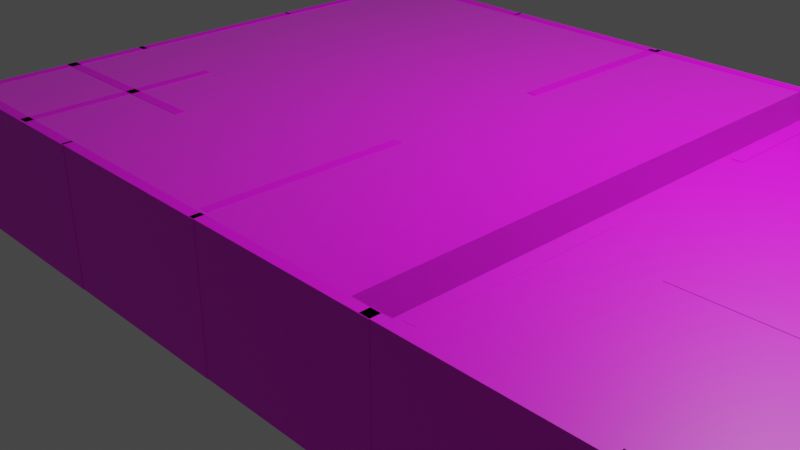 # Source: Room.blend  (saved by Blender 3.0.42; exported with 4.5.12 LTS)
import bpy
from mathutils import Matrix  # noqa: F401  (used for matrix-valued properties, if any)

bpy.ops.wm.read_factory_settings(use_empty=True)
scene = bpy.context.scene
scene.name = 'Scene'

# ---- collections
col_collection = bpy.data.collections.new('Collection'); scene.collection.children.link(col_collection)

# ---- images (referenced by path relative to the original .blend; pixels are not part of the script)
import os
ASSET_DIR = os.environ.get("B2B_ASSET_DIR", "")  # directory of the original .blend (textures are referenced by path, not embedded)
HERE = os.path.dirname(os.path.abspath(__file__))  # packed textures are extracted next to this script under _unpacked/

def load_image(name, relpath, width, height, colorspace="sRGB"):
    """Load a texture the original file referenced (path relative to the .blend, or extracted next to this script)."""
    p = next((c for c in (os.path.join(HERE, relpath), os.path.join(ASSET_DIR, relpath)) if relpath and os.path.exists(c)), "")
    if p:
        img = bpy.data.images.load(p, check_existing=True)
        img.name = name
    else:  # same state as the original file: an image datablock whose file is absent (Cycles renders it pink)
        img = bpy.data.images.new(name, width, height)
        img.source = "FILE"
        img.filepath = "//" + (relpath or name)
    img.colorspace_settings.name = colorspace
    return img
img_carpet_stain_brown_2_png = load_image('Carpet stain brown 2.png', 'Carpet stain brown 2.png', 1024, 1024, 'sRGB')
img_wallpaper_3_png = load_image('wallpaper 3.png', 'wallpaper 3.png', 1024, 1024, 'sRGB')
img_wallpaper_3_png_003 = load_image('wallpaper 3.png.003', 'wallpaper 3.png', 1024, 1024, 'sRGB')
img_wallpaper_3_png_006 = load_image('wallpaper 3.png.006', 'wallpaper 3.png', 1024, 1024, 'sRGB')
img_wallpaper_3_png_007 = load_image('wallpaper 3.png.007', 'wallpaper 3.png', 1024, 1024, 'sRGB')
img_wallpaper_3_png_009 = load_image('wallpaper 3.png.009', 'wallpaper 3.png', 1024, 1024, 'sRGB')
img_wallpaper_3_png_010 = load_image('wallpaper 3.png.010', 'wallpaper 3.png', 1024, 1024, 'sRGB')
img_wallpaper_3_png_008 = load_image('wallpaper 3.png.008', 'wallpaper 3.png', 1024, 1024, 'sRGB')
img_wallpaper_3_png_015 = load_image('wallpaper 3.png.015', 'wallpaper 3.png', 1024, 1024, 'sRGB')
img_wallpaper_3_png_016 = load_image('wallpaper 3.png.016', 'wallpaper 3.png', 1024, 1024, 'sRGB')
img_wallpaper_3_png_014 = load_image('wallpaper 3.png.014', 'wallpaper 3.png', 1024, 1024, 'sRGB')
img_wallpaper_3_png_017 = load_image('wallpaper 3.png.017', 'wallpaper 3.png', 1024, 1024, 'sRGB')
img_wallpaper_3_png_018 = load_image('wallpaper 3.png.018', 'wallpaper 3.png', 1024, 1024, 'sRGB')
img_wallpaper_3_png_019 = load_image('wallpaper 3.png.019', 'wallpaper 3.png', 1024, 1024, 'sRGB')
img_carpet_stain_brown_2_png_002 = load_image('Carpet stain brown 2.png.002', 'Carpet stain brown 2.png', 1024, 1024, 'sRGB')
img_wallpaper_3_png_022 = load_image('wallpaper 3.png.022', 'wallpaper 3.png', 1024, 1024, 'sRGB')
img_wallpaper_3_png_021 = load_image('wallpaper 3.png.021', 'wallpaper 3.png', 1024, 1024, 'sRGB')
img_wallpaper_3_png_024 = load_image('wallpaper 3.png.024', 'wallpaper 3.png', 1024, 1024, 'sRGB')
img_wallpaper_3_png_023 = load_image('wallpaper 3.png.023', 'wallpaper 3.png', 1024, 1024, 'sRGB')
img_wallpaper_3_png_027 = load_image('wallpaper 3.png.027', 'wallpaper 3.png', 1024, 1024, 'sRGB')
img_wallpaper_3_png_026 = load_image('wallpaper 3.png.026', 'wallpaper 3.png', 1024, 1024, 'sRGB')
img_wallpaper_3_png_029 = load_image('wallpaper 3.png.029', 'wallpaper 3.png', 1024, 1024, 'sRGB')
img_wallpaper_3_png_028 = load_image('wallpaper 3.png.028', 'wallpaper 3.png', 1024, 1024, 'sRGB')
img_wallpaper_3_png_030 = load_image('wallpaper 3.png.030', 'wallpaper 3.png', 1024, 1024, 'sRGB')
img_wallpaper_3_png_031 = load_image('wallpaper 3.png.031', 'wallpaper 3.png', 1024, 1024, 'sRGB')
img_ceiling_tiles_2_png = load_image('ceiling tiles 2.png', 'ceiling tiles 2.png', 1024, 1024, 'sRGB')
img_ceiling_tiles_2_png_001 = load_image('ceiling tiles 2.png.001', 'ceiling tiles 2.png', 1024, 1024, 'sRGB')

# ---- materials (node trees are filled in below, after node groups)
mat_material_003 = bpy.data.materials.new('Material.003')
mat_material_003.use_transparent_shadow = False
mat_material_004 = bpy.data.materials.new('Material.004')
mat_material_004.use_transparent_shadow = False
mat_material_008 = bpy.data.materials.new('Material.008')
mat_material_008.use_transparent_shadow = False
mat_material_011 = bpy.data.materials.new('Material.011')
mat_material_011.use_transparent_shadow = False
mat_material_012 = bpy.data.materials.new('Material.012')
mat_material_012.use_transparent_shadow = False
mat_material_014 = bpy.data.materials.new('Material.014')
mat_material_014.use_transparent_shadow = False
mat_material_015 = bpy.data.materials.new('Material.015')
mat_material_015.use_transparent_shadow = False
mat_material_013 = bpy.data.materials.new('Material.013')
mat_material_013.use_transparent_shadow = False
mat_material_020 = bpy.data.materials.new('Material.020')
mat_material_020.use_transparent_shadow = False
mat_material_021 = bpy.data.materials.new('Material.021')
mat_material_021.use_transparent_shadow = False
mat_material_019 = bpy.data.materials.new('Material.019')
mat_material_019.use_transparent_shadow = False
mat_material_022 = bpy.data.materials.new('Material.022')
mat_material_022.use_transparent_shadow = False
mat_material_023 = bpy.data.materials.new('Material.023')
mat_material_023.use_transparent_shadow = False
mat_material_024 = bpy.data.materials.new('Material.024')
mat_material_024.use_transparent_shadow = False
mat_material_025 = bpy.data.materials.new('Material.025')
mat_material_025.use_transparent_shadow = False
mat_material_028 = bpy.data.materials.new('Material.028')
mat_material_028.use_transparent_shadow = False
mat_material_027 = bpy.data.materials.new('Material.027')
mat_material_027.use_transparent_shadow = False
mat_material_030 = bpy.data.materials.new('Material.030')
mat_material_030.use_transparent_shadow = False
mat_material_029 = bpy.data.materials.new('Material.029')
mat_material_029.use_transparent_shadow = False
mat_material_033 = bpy.data.materials.new('Material.033')
mat_material_033.use_transparent_shadow = False
mat_material_032 = bpy.data.materials.new('Material.032')
mat_material_032.use_transparent_shadow = False
mat_material_035 = bpy.data.materials.new('Material.035')
mat_material_035.use_transparent_shadow = False
mat_material_034 = bpy.data.materials.new('Material.034')
mat_material_034.use_transparent_shadow = False
mat_material_036 = bpy.data.materials.new('Material.036')
mat_material_036.use_transparent_shadow = False
mat_material_037 = bpy.data.materials.new('Material.037')
mat_material_037.use_transparent_shadow = False
mat_material_041 = bpy.data.materials.new('Material.041')
mat_material_041.use_transparent_shadow = False
mat_material_042 = bpy.data.materials.new('Material.042')
mat_material_042.use_transparent_shadow = False
mat_material_042.diffuse_color = (0.6024, 0.8, 0.03576, 1.0)
mat_material_042.roughness = 0.6397
mat_material_042.metallic = 0.2472

# ---- material node trees
mat_material_003.use_nodes = True; mat_material_003.node_tree.nodes.clear()
_N = mat_material_003.node_tree.nodes; _L = mat_material_003.node_tree.links
n0 = _N.new('ShaderNodeBsdfPrincipled'); n0.name = 'Principled BSDF'; n0.location = (10, 300)
n0.distribution = 'GGX'
n0.subsurface_method = 'RANDOM_WALK_SKIN'
n0.inputs[2].default_value = 0.6938
n0.inputs[3].default_value = 1.45
n0.inputs[11].default_value = 1.01
n0.inputs[13].default_value = 0.0
n0.inputs[27].default_value = (0.0, 0.0, 0.0, 1.0)
n0.inputs[28].default_value = 1.0
n1 = _N.new('ShaderNodeOutputMaterial'); n1.name = 'Material Output'; n1.location = (300, 300)
n2 = _N.new('ShaderNodeTexImage'); n2.name = 'Image Texture'; n2.location = (-280, 260)
n2.image = img_carpet_stain_brown_2_png
_L.new(n0.outputs[0], n1.inputs[0])
_L.new(n2.outputs[0], n0.inputs[0])
n1.is_active_output = True
mat_material_004.use_nodes = True; mat_material_004.node_tree.nodes.clear()
_N = mat_material_004.node_tree.nodes; _L = mat_material_004.node_tree.links
n0 = _N.new('ShaderNodeBsdfPrincipled'); n0.name = 'Principled BSDF'; n0.location = (10, 300)
n0.distribution = 'GGX'
n0.subsurface_method = 'RANDOM_WALK_SKIN'
n0.inputs[3].default_value = 1.45
n0.inputs[27].default_value = (0.0, 0.0, 0.0, 1.0)
n0.inputs[28].default_value = 1.0
n1 = _N.new('ShaderNodeOutputMaterial'); n1.name = 'Material Output'; n1.location = (300, 300)
n2 = _N.new('ShaderNodeTexImage'); n2.name = 'Image Texture'; n2.location = (-280, 260)
n2.image = img_wallpaper_3_png
_L.new(n0.outputs[0], n1.inputs[0])
_L.new(n2.outputs[0], n0.inputs[0])
n1.is_active_output = True
mat_material_008.use_nodes = True; mat_material_008.node_tree.nodes.clear()
_N = mat_material_008.node_tree.nodes; _L = mat_material_008.node_tree.links
n0 = _N.new('ShaderNodeBsdfPrincipled'); n0.name = 'Principled BSDF'; n0.location = (10, 300)
n0.distribution = 'GGX'
n0.subsurface_method = 'RANDOM_WALK_SKIN'
n0.inputs[3].default_value = 1.45
n0.inputs[27].default_value = (0.0, 0.0, 0.0, 1.0)
n0.inputs[28].default_value = 1.0
n1 = _N.new('ShaderNodeOutputMaterial'); n1.name = 'Material Output'; n1.location = (300, 300)
n2 = _N.new('ShaderNodeTexImage'); n2.name = 'Image Texture'; n2.location = (-280, 260)
n2.image = img_wallpaper_3_png_003
_L.new(n0.outputs[0], n1.inputs[0])
_L.new(n2.outputs[0], n0.inputs[0])
n1.is_active_output = True
mat_material_011.use_nodes = True; mat_material_011.node_tree.nodes.clear()
_N = mat_material_011.node_tree.nodes; _L = mat_material_011.node_tree.links
n0 = _N.new('ShaderNodeBsdfPrincipled'); n0.name = 'Principled BSDF'; n0.location = (10, 300)
n0.distribution = 'GGX'
n0.subsurface_method = 'RANDOM_WALK_SKIN'
n0.inputs[3].default_value = 1.45
n0.inputs[27].default_value = (0.0, 0.0, 0.0, 1.0)
n0.inputs[28].default_value = 1.0
n1 = _N.new('ShaderNodeOutputMaterial'); n1.name = 'Material Output'; n1.location = (300, 300)
n2 = _N.new('ShaderNodeTexImage'); n2.name = 'Image Texture'; n2.location = (-280, 260)
n2.image = img_wallpaper_3_png_006
_L.new(n0.outputs[0], n1.inputs[0])
_L.new(n2.outputs[0], n0.inputs[0])
n1.is_active_output = True
mat_material_012.use_nodes = True; mat_material_012.node_tree.nodes.clear()
_N = mat_material_012.node_tree.nodes; _L = mat_material_012.node_tree.links
n0 = _N.new('ShaderNodeBsdfPrincipled'); n0.name = 'Principled BSDF'; n0.location = (10, 300)
n0.distribution = 'GGX'
n0.subsurface_method = 'RANDOM_WALK_SKIN'
n0.inputs[3].default_value = 1.45
n0.inputs[27].default_value = (0.0, 0.0, 0.0, 1.0)
n0.inputs[28].default_value = 1.0
n1 = _N.new('ShaderNodeOutputMaterial'); n1.name = 'Material Output'; n1.location = (300, 300)
n2 = _N.new('ShaderNodeTexImage'); n2.name = 'Image Texture'; n2.location = (-280, 260)
n2.image = img_wallpaper_3_png_007
_L.new(n0.outputs[0], n1.inputs[0])
_L.new(n2.outputs[0], n0.inputs[0])
n1.is_active_output = True
mat_material_014.use_nodes = True; mat_material_014.node_tree.nodes.clear()
_N = mat_material_014.node_tree.nodes; _L = mat_material_014.node_tree.links
n0 = _N.new('ShaderNodeBsdfPrincipled'); n0.name = 'Principled BSDF'; n0.location = (10, 300)
n0.distribution = 'GGX'
n0.subsurface_method = 'RANDOM_WALK_SKIN'
n0.inputs[3].default_value = 1.45
n0.inputs[27].default_value = (0.0, 0.0, 0.0, 1.0)
n0.inputs[28].default_value = 1.0
n1 = _N.new('ShaderNodeOutputMaterial'); n1.name = 'Material Output'; n1.location = (300, 300)
n2 = _N.new('ShaderNodeTexImage'); n2.name = 'Image Texture'; n2.location = (-280, 260)
n2.image = img_wallpaper_3_png_009
_L.new(n0.outputs[0], n1.inputs[0])
_L.new(n2.outputs[0], n0.inputs[0])
n1.is_active_output = True
mat_material_015.use_nodes = True; mat_material_015.node_tree.nodes.clear()
_N = mat_material_015.node_tree.nodes; _L = mat_material_015.node_tree.links
n0 = _N.new('ShaderNodeBsdfPrincipled'); n0.name = 'Principled BSDF'; n0.location = (10, 300)
n0.distribution = 'GGX'
n0.subsurface_method = 'RANDOM_WALK_SKIN'
n0.inputs[3].default_value = 1.45
n0.inputs[27].default_value = (0.0, 0.0, 0.0, 1.0)
n0.inputs[28].default_value = 1.0
n1 = _N.new('ShaderNodeOutputMaterial'); n1.name = 'Material Output'; n1.location = (300, 300)
n2 = _N.new('ShaderNodeTexImage'); n2.name = 'Image Texture'; n2.location = (-280, 260)
n2.image = img_wallpaper_3_png_010
_L.new(n0.outputs[0], n1.inputs[0])
_L.new(n2.outputs[0], n0.inputs[0])
n1.is_active_output = True
mat_material_013.use_nodes = True; mat_material_013.node_tree.nodes.clear()
_N = mat_material_013.node_tree.nodes; _L = mat_material_013.node_tree.links
n0 = _N.new('ShaderNodeBsdfPrincipled'); n0.name = 'Principled BSDF'; n0.location = (10, 300)
n0.distribution = 'GGX'
n0.subsurface_method = 'RANDOM_WALK_SKIN'
n0.inputs[3].default_value = 1.45
n0.inputs[27].default_value = (0.0, 0.0, 0.0, 1.0)
n0.inputs[28].default_value = 1.0
n1 = _N.new('ShaderNodeOutputMaterial'); n1.name = 'Material Output'; n1.location = (300, 300)
n2 = _N.new('ShaderNodeTexImage'); n2.name = 'Image Texture'; n2.location = (-280, 260)
n2.image = img_wallpaper_3_png_008
_L.new(n0.outputs[0], n1.inputs[0])
_L.new(n2.outputs[0], n0.inputs[0])
n1.is_active_output = True
mat_material_020.use_nodes = True; mat_material_020.node_tree.nodes.clear()
_N = mat_material_020.node_tree.nodes; _L = mat_material_020.node_tree.links
n0 = _N.new('ShaderNodeBsdfPrincipled'); n0.name = 'Principled BSDF'; n0.location = (10, 300)
n0.distribution = 'GGX'
n0.subsurface_method = 'RANDOM_WALK_SKIN'
n0.inputs[3].default_value = 1.45
n0.inputs[27].default_value = (0.0, 0.0, 0.0, 1.0)
n0.inputs[28].default_value = 1.0
n1 = _N.new('ShaderNodeOutputMaterial'); n1.name = 'Material Output'; n1.location = (300, 300)
n2 = _N.new('ShaderNodeTexImage'); n2.name = 'Image Texture'; n2.location = (-280, 260)
n2.image = img_wallpaper_3_png_015
_L.new(n0.outputs[0], n1.inputs[0])
_L.new(n2.outputs[0], n0.inputs[0])
n1.is_active_output = True
mat_material_021.use_nodes = True; mat_material_021.node_tree.nodes.clear()
_N = mat_material_021.node_tree.nodes; _L = mat_material_021.node_tree.links
n0 = _N.new('ShaderNodeBsdfPrincipled'); n0.name = 'Principled BSDF'; n0.location = (10, 300)
n0.distribution = 'GGX'
n0.subsurface_method = 'RANDOM_WALK_SKIN'
n0.inputs[3].default_value = 1.45
n0.inputs[27].default_value = (0.0, 0.0, 0.0, 1.0)
n0.inputs[28].default_value = 1.0
n1 = _N.new('ShaderNodeOutputMaterial'); n1.name = 'Material Output'; n1.location = (300, 300)
n2 = _N.new('ShaderNodeTexImage'); n2.name = 'Image Texture'; n2.location = (-280, 260)
n2.image = img_wallpaper_3_png_016
_L.new(n0.outputs[0], n1.inputs[0])
_L.new(n2.outputs[0], n0.inputs[0])
n1.is_active_output = True
mat_material_019.use_nodes = True; mat_material_019.node_tree.nodes.clear()
_N = mat_material_019.node_tree.nodes; _L = mat_material_019.node_tree.links
n0 = _N.new('ShaderNodeBsdfPrincipled'); n0.name = 'Principled BSDF'; n0.location = (10, 300)
n0.distribution = 'GGX'
n0.subsurface_method = 'RANDOM_WALK_SKIN'
n0.inputs[3].default_value = 1.45
n0.inputs[27].default_value = (0.0, 0.0, 0.0, 1.0)
n0.inputs[28].default_value = 1.0
n1 = _N.new('ShaderNodeOutputMaterial'); n1.name = 'Material Output'; n1.location = (300, 300)
n2 = _N.new('ShaderNodeTexImage'); n2.name = 'Image Texture'; n2.location = (-280, 260)
n2.image = img_wallpaper_3_png_014
_L.new(n0.outputs[0], n1.inputs[0])
_L.new(n2.outputs[0], n0.inputs[0])
n1.is_active_output = True
mat_material_022.use_nodes = True; mat_material_022.node_tree.nodes.clear()
_N = mat_material_022.node_tree.nodes; _L = mat_material_022.node_tree.links
n0 = _N.new('ShaderNodeBsdfPrincipled'); n0.name = 'Principled BSDF'; n0.location = (10, 300)
n0.distribution = 'GGX'
n0.subsurface_method = 'RANDOM_WALK_SKIN'
n0.inputs[3].default_value = 1.45
n0.inputs[27].default_value = (0.0, 0.0, 0.0, 1.0)
n0.inputs[28].default_value = 1.0
n1 = _N.new('ShaderNodeOutputMaterial'); n1.name = 'Material Output'; n1.location = (300, 300)
n2 = _N.new('ShaderNodeTexImage'); n2.name = 'Image Texture'; n2.location = (-280, 260)
n2.image = img_wallpaper_3_png_017
_L.new(n0.outputs[0], n1.inputs[0])
_L.new(n2.outputs[0], n0.inputs[0])
n1.is_active_output = True
mat_material_023.use_nodes = True; mat_material_023.node_tree.nodes.clear()
_N = mat_material_023.node_tree.nodes; _L = mat_material_023.node_tree.links
n0 = _N.new('ShaderNodeBsdfPrincipled'); n0.name = 'Principled BSDF'; n0.location = (10, 300)
n0.distribution = 'GGX'
n0.subsurface_method = 'RANDOM_WALK_SKIN'
n0.inputs[3].default_value = 1.45
n0.inputs[27].default_value = (0.0, 0.0, 0.0, 1.0)
n0.inputs[28].default_value = 1.0
n1 = _N.new('ShaderNodeOutputMaterial'); n1.name = 'Material Output'; n1.location = (300, 300)
n2 = _N.new('ShaderNodeTexImage'); n2.name = 'Image Texture'; n2.location = (-280, 260)
n2.image = img_wallpaper_3_png_018
_L.new(n0.outputs[0], n1.inputs[0])
_L.new(n2.outputs[0], n0.inputs[0])
n1.is_active_output = True
mat_material_024.use_nodes = True; mat_material_024.node_tree.nodes.clear()
_N = mat_material_024.node_tree.nodes; _L = mat_material_024.node_tree.links
n0 = _N.new('ShaderNodeBsdfPrincipled'); n0.name = 'Principled BSDF'; n0.location = (10, 300)
n0.distribution = 'GGX'
n0.subsurface_method = 'RANDOM_WALK_SKIN'
n0.inputs[3].default_value = 1.45
n0.inputs[27].default_value = (0.0, 0.0, 0.0, 1.0)
n0.inputs[28].default_value = 1.0
n1 = _N.new('ShaderNodeOutputMaterial'); n1.name = 'Material Output'; n1.location = (300, 300)
n2 = _N.new('ShaderNodeTexImage'); n2.name = 'Image Texture'; n2.location = (-280, 260)
n2.image = img_wallpaper_3_png_019
_L.new(n0.outputs[0], n1.inputs[0])
_L.new(n2.outputs[0], n0.inputs[0])
n1.is_active_output = True
mat_material_025.use_nodes = True; mat_material_025.node_tree.nodes.clear()
_N = mat_material_025.node_tree.nodes; _L = mat_material_025.node_tree.links
n0 = _N.new('ShaderNodeBsdfPrincipled'); n0.name = 'Principled BSDF'; n0.location = (10, 300)
n0.distribution = 'GGX'
n0.subsurface_method = 'RANDOM_WALK_SKIN'
n0.inputs[3].default_value = 1.45
n0.inputs[11].default_value = 1.01
n0.inputs[13].default_value = 0.0
n0.inputs[27].default_value = (0.0, 0.0, 0.0, 1.0)
n0.inputs[28].default_value = 1.0
n1 = _N.new('ShaderNodeOutputMaterial'); n1.name = 'Material Output'; n1.location = (300, 300)
n2 = _N.new('ShaderNodeTexImage'); n2.name = 'Image Texture'; n2.location = (-280, 260)
n2.image = img_carpet_stain_brown_2_png_002
_L.new(n0.outputs[0], n1.inputs[0])
_L.new(n2.outputs[0], n0.inputs[0])
n1.is_active_output = True
mat_material_028.use_nodes = True; mat_material_028.node_tree.nodes.clear()
_N = mat_material_028.node_tree.nodes; _L = mat_material_028.node_tree.links
n0 = _N.new('ShaderNodeBsdfPrincipled'); n0.name = 'Principled BSDF'; n0.location = (10, 300)
n0.distribution = 'GGX'
n0.subsurface_method = 'RANDOM_WALK_SKIN'
n0.inputs[3].default_value = 1.45
n0.inputs[27].default_value = (0.0, 0.0, 0.0, 1.0)
n0.inputs[28].default_value = 1.0
n1 = _N.new('ShaderNodeOutputMaterial'); n1.name = 'Material Output'; n1.location = (300, 300)
n2 = _N.new('ShaderNodeTexImage'); n2.name = 'Image Texture'; n2.location = (-280, 260)
n2.image = img_wallpaper_3_png_022
_L.new(n0.outputs[0], n1.inputs[0])
_L.new(n2.outputs[0], n0.inputs[0])
n1.is_active_output = True
mat_material_027.use_nodes = True; mat_material_027.node_tree.nodes.clear()
_N = mat_material_027.node_tree.nodes; _L = mat_material_027.node_tree.links
n0 = _N.new('ShaderNodeBsdfPrincipled'); n0.name = 'Principled BSDF'; n0.location = (10, 300)
n0.distribution = 'GGX'
n0.subsurface_method = 'RANDOM_WALK_SKIN'
n0.inputs[3].default_value = 1.45
n0.inputs[27].default_value = (0.0, 0.0, 0.0, 1.0)
n0.inputs[28].default_value = 1.0
n1 = _N.new('ShaderNodeOutputMaterial'); n1.name = 'Material Output'; n1.location = (300, 300)
n2 = _N.new('ShaderNodeTexImage'); n2.name = 'Image Texture'; n2.location = (-280, 260)
n2.image = img_wallpaper_3_png_021
_L.new(n0.outputs[0], n1.inputs[0])
_L.new(n2.outputs[0], n0.inputs[0])
n1.is_active_output = True
mat_material_030.use_nodes = True; mat_material_030.node_tree.nodes.clear()
_N = mat_material_030.node_tree.nodes; _L = mat_material_030.node_tree.links
n0 = _N.new('ShaderNodeBsdfPrincipled'); n0.name = 'Principled BSDF'; n0.location = (10, 300)
n0.distribution = 'GGX'
n0.subsurface_method = 'RANDOM_WALK_SKIN'
n0.inputs[3].default_value = 1.45
n0.inputs[27].default_value = (0.0, 0.0, 0.0, 1.0)
n0.inputs[28].default_value = 1.0
n1 = _N.new('ShaderNodeOutputMaterial'); n1.name = 'Material Output'; n1.location = (300, 300)
n2 = _N.new('ShaderNodeTexImage'); n2.name = 'Image Texture'; n2.location = (-280, 260)
n2.image = img_wallpaper_3_png_024
_L.new(n0.outputs[0], n1.inputs[0])
_L.new(n2.outputs[0], n0.inputs[0])
n1.is_active_output = True
mat_material_029.use_nodes = True; mat_material_029.node_tree.nodes.clear()
_N = mat_material_029.node_tree.nodes; _L = mat_material_029.node_tree.links
n0 = _N.new('ShaderNodeBsdfPrincipled'); n0.name = 'Principled BSDF'; n0.location = (10, 300)
n0.distribution = 'GGX'
n0.subsurface_method = 'RANDOM_WALK_SKIN'
n0.inputs[3].default_value = 1.45
n0.inputs[27].default_value = (0.0, 0.0, 0.0, 1.0)
n0.inputs[28].default_value = 1.0
n1 = _N.new('ShaderNodeOutputMaterial'); n1.name = 'Material Output'; n1.location = (300, 300)
n2 = _N.new('ShaderNodeTexImage'); n2.name = 'Image Texture'; n2.location = (-280, 260)
n2.image = img_wallpaper_3_png_023
_L.new(n0.outputs[0], n1.inputs[0])
_L.new(n2.outputs[0], n0.inputs[0])
n1.is_active_output = True
mat_material_033.use_nodes = True; mat_material_033.node_tree.nodes.clear()
_N = mat_material_033.node_tree.nodes; _L = mat_material_033.node_tree.links
n0 = _N.new('ShaderNodeBsdfPrincipled'); n0.name = 'Principled BSDF'; n0.location = (10, 300)
n0.distribution = 'GGX'
n0.subsurface_method = 'RANDOM_WALK_SKIN'
n0.inputs[3].default_value = 1.45
n0.inputs[27].default_value = (0.0, 0.0, 0.0, 1.0)
n0.inputs[28].default_value = 1.0
n1 = _N.new('ShaderNodeOutputMaterial'); n1.name = 'Material Output'; n1.location = (300, 300)
n2 = _N.new('ShaderNodeTexImage'); n2.name = 'Image Texture'; n2.location = (-280, 260)
n2.image = img_wallpaper_3_png_027
_L.new(n0.outputs[0], n1.inputs[0])
_L.new(n2.outputs[0], n0.inputs[0])
n1.is_active_output = True
mat_material_032.use_nodes = True; mat_material_032.node_tree.nodes.clear()
_N = mat_material_032.node_tree.nodes; _L = mat_material_032.node_tree.links
n0 = _N.new('ShaderNodeBsdfPrincipled'); n0.name = 'Principled BSDF'; n0.location = (10, 300)
n0.distribution = 'GGX'
n0.subsurface_method = 'RANDOM_WALK_SKIN'
n0.inputs[3].default_value = 1.45
n0.inputs[27].default_value = (0.0, 0.0, 0.0, 1.0)
n0.inputs[28].default_value = 1.0
n1 = _N.new('ShaderNodeOutputMaterial'); n1.name = 'Material Output'; n1.location = (300, 300)
n2 = _N.new('ShaderNodeTexImage'); n2.name = 'Image Texture'; n2.location = (-280, 260)
n2.image = img_wallpaper_3_png_026
_L.new(n0.outputs[0], n1.inputs[0])
_L.new(n2.outputs[0], n0.inputs[0])
n1.is_active_output = True
mat_material_035.use_nodes = True; mat_material_035.node_tree.nodes.clear()
_N = mat_material_035.node_tree.nodes; _L = mat_material_035.node_tree.links
n0 = _N.new('ShaderNodeBsdfPrincipled'); n0.name = 'Principled BSDF'; n0.location = (10, 300)
n0.distribution = 'GGX'
n0.subsurface_method = 'RANDOM_WALK_SKIN'
n0.inputs[3].default_value = 1.45
n0.inputs[27].default_value = (0.0, 0.0, 0.0, 1.0)
n0.inputs[28].default_value = 1.0
n1 = _N.new('ShaderNodeOutputMaterial'); n1.name = 'Material Output'; n1.location = (300, 300)
n2 = _N.new('ShaderNodeTexImage'); n2.name = 'Image Texture'; n2.location = (-280, 260)
n2.image = img_wallpaper_3_png_029
_L.new(n0.outputs[0], n1.inputs[0])
_L.new(n2.outputs[0], n0.inputs[0])
n1.is_active_output = True
mat_material_034.use_nodes = True; mat_material_034.node_tree.nodes.clear()
_N = mat_material_034.node_tree.nodes; _L = mat_material_034.node_tree.links
n0 = _N.new('ShaderNodeBsdfPrincipled'); n0.name = 'Principled BSDF'; n0.location = (10, 300)
n0.distribution = 'GGX'
n0.subsurface_method = 'RANDOM_WALK_SKIN'
n0.inputs[3].default_value = 1.45
n0.inputs[27].default_value = (0.0, 0.0, 0.0, 1.0)
n0.inputs[28].default_value = 1.0
n1 = _N.new('ShaderNodeOutputMaterial'); n1.name = 'Material Output'; n1.location = (300, 300)
n2 = _N.new('ShaderNodeTexImage'); n2.name = 'Image Texture'; n2.location = (-280, 260)
n2.image = img_wallpaper_3_png_028
_L.new(n0.outputs[0], n1.inputs[0])
_L.new(n2.outputs[0], n0.inputs[0])
n1.is_active_output = True
mat_material_036.use_nodes = True; mat_material_036.node_tree.nodes.clear()
_N = mat_material_036.node_tree.nodes; _L = mat_material_036.node_tree.links
n0 = _N.new('ShaderNodeBsdfPrincipled'); n0.name = 'Principled BSDF'; n0.location = (10, 300)
n0.distribution = 'GGX'
n0.subsurface_method = 'RANDOM_WALK_SKIN'
n0.inputs[3].default_value = 1.45
n0.inputs[11].default_value = 1.01
n0.inputs[13].default_value = 0.06828
n0.inputs[27].default_value = (0.0, 0.0, 0.0, 1.0)
n0.inputs[28].default_value = 1.0
n1 = _N.new('ShaderNodeOutputMaterial'); n1.name = 'Material Output'; n1.location = (300, 300)
n2 = _N.new('ShaderNodeTexImage'); n2.name = 'Image Texture'; n2.location = (-280, 260)
n2.image = img_wallpaper_3_png_030
_L.new(n0.outputs[0], n1.inputs[0])
_L.new(n2.outputs[0], n0.inputs[0])
n1.is_active_output = True
mat_material_037.use_nodes = True; mat_material_037.node_tree.nodes.clear()
_N = mat_material_037.node_tree.nodes; _L = mat_material_037.node_tree.links
n0 = _N.new('ShaderNodeBsdfPrincipled'); n0.name = 'Principled BSDF'; n0.location = (10, 300)
n0.distribution = 'GGX'
n0.subsurface_method = 'RANDOM_WALK_SKIN'
n0.inputs[3].default_value = 1.45
n0.inputs[27].default_value = (0.0, 0.0, 0.0, 1.0)
n0.inputs[28].default_value = 1.0
n1 = _N.new('ShaderNodeOutputMaterial'); n1.name = 'Material Output'; n1.location = (300, 300)
n2 = _N.new('ShaderNodeTexImage'); n2.name = 'Image Texture'; n2.location = (-280, 260)
n2.image = img_wallpaper_3_png_031
_L.new(n0.outputs[0], n1.inputs[0])
_L.new(n2.outputs[0], n0.inputs[0])
n1.is_active_output = True
mat_material_041.use_nodes = True; mat_material_041.node_tree.nodes.clear()
_N = mat_material_041.node_tree.nodes; _L = mat_material_041.node_tree.links
n0 = _N.new('ShaderNodeBsdfPrincipled'); n0.name = 'Principled BSDF'; n0.location = (10, 300)
n0.distribution = 'GGX'
n0.subsurface_method = 'RANDOM_WALK_SKIN'
n0.inputs[3].default_value = 1.45
n0.inputs[27].default_value = (0.0, 0.0, 0.0, 1.0)
n0.inputs[28].default_value = 1.0
n1 = _N.new('ShaderNodeOutputMaterial'); n1.name = 'Material Output'; n1.location = (300, 300)
n2 = _N.new('ShaderNodeTexImage'); n2.name = 'Image Texture'; n2.location = (-280, 260)
n2.image = img_ceiling_tiles_2_png
_L.new(n0.outputs[0], n1.inputs[0])
_L.new(n2.outputs[0], n0.inputs[0])
n1.is_active_output = True
mat_material_042.use_nodes = True; mat_material_042.node_tree.nodes.clear()
_N = mat_material_042.node_tree.nodes; _L = mat_material_042.node_tree.links
n0 = _N.new('ShaderNodeBsdfPrincipled'); n0.name = 'Principled BSDF'; n0.location = (10, 300)
n0.distribution = 'GGX'
n0.subsurface_method = 'RANDOM_WALK_SKIN'
n0.inputs[2].default_value = 0.1652
n0.inputs[3].default_value = 1.45
n0.inputs[9].default_value = (1.0, 0.0, 0.1)
n0.inputs[11].default_value = 1.793
n0.inputs[13].default_value = 0.4736
n0.inputs[24].default_value = 0.1128
n0.inputs[27].default_value = (0.0, 0.0, 0.0, 1.0)
n0.inputs[28].default_value = 1.0
n1 = _N.new('ShaderNodeOutputMaterial'); n1.name = 'Material Output'; n1.location = (300, 300)
n2 = _N.new('ShaderNodeTexImage'); n2.name = 'Image Texture'; n2.location = (-280, 260)
n2.image = img_ceiling_tiles_2_png_001
n3 = _N.new('ShaderNodeMix'); n3.name = 'Mix'; n3.location = (-160, 180)
n3.data_type = 'RGBA'
n3.inputs[0].default_value = 0.3612
n3.inputs[6].default_value = (1.0, 1.0, 1.0, 1.0)
_L.new(n0.outputs[0], n1.inputs[0])
_L.new(n2.outputs[0], n0.inputs[0])
_L.new(n2.outputs[0], n3.inputs[7])
_L.new(n3.outputs[2], n0.inputs[14])
n1.is_active_output = True

# ---- world
world_world = bpy.data.worlds.new('World'); scene.world = world_world
world_world.use_nodes = True; world_world.node_tree.nodes.clear()
_N = world_world.node_tree.nodes; _L = world_world.node_tree.links
n0 = _N.new('ShaderNodeOutputWorld'); n0.name = 'World Output'; n0.location = (300, 300)
n1 = _N.new('ShaderNodeBackground'); n1.name = 'Background'; n1.location = (10, 300)
n1.inputs[0].default_value = (0.05088, 0.05088, 0.05088, 1.0)
_L.new(n1.outputs[0], n0.inputs[0])
n0.is_active_output = True
world_world.color = (0.05088, 0.05088, 0.05088)
world_world.use_sun_shadow = False
world_world.sun_shadow_jitter_overblur = 0.0

# ---- cameras
cam_camera = bpy.data.cameras.new('Camera')
cam_camera.clip_end = 100.0
cam_camera.ortho_scale = 7.314

# ---- lights
light_light = bpy.data.lights.new('Light', 'POINT')
light_light.transmission_factor = 0.0
light_light.energy = 1000.0
light_light.shadow_soft_size = 0.1
light_light.shadow_maximum_resolution = 0.006
light_light.use_absolute_resolution = True

# ---- meshes
me_plane = bpy.data.meshes.new('Plane')
me_plane.from_pydata([(-1.0, -1.0, 0.0), (1.0, -1.0, 0.0), (-1.0, 1.0, 0.0), (1.0, 1.0, 0.0)], [], [(0, 1, 3, 2)])
_uv = me_plane.uv_layers.new(name='UVMap')
_uv.uv.foreach_set('vector', [-1.383, -1.383, 2.383, -1.383, 2.383, 2.383, -1.383, 2.383])
me_plane.materials.append(mat_material_003)
me_plane.use_remesh_fix_poles = True
me_plane.use_remesh_preserve_attributes = False
me_plane.update()
me_cube_001 = bpy.data.meshes.new('Cube.001')
me_cube_001.from_pydata([(-1.0, -1.0, -1.0), (-1.0, -1.0, 1.0), (-1.0, 1.0, -1.0), (-1.0, 1.0, 1.0), (1.0, -1.0, -1.0), (1.0, -1.0, 1.0), (1.0, 1.0, -1.0), (1.0, 1.0, 1.0)], [], [(0, 1, 3, 2), (2, 3, 7, 6), (6, 7, 5, 4), (4, 5, 1, 0), (2, 6, 4, 0), (7, 3, 1, 5)])
_uv = me_cube_001.uv_layers.new(name='UVMap')
_uv.uv.foreach_set('vector', [-12.99, 3.696, -12.91, -3.028, -6.183, -2.945, -6.266, 3.779, -6.266, 3.779, -6.183, -2.945, 0.5411, -2.862, 0.4582, 3.862, 0.4582, 3.862, 0.5411, -2.862, 7.266, -2.779, 7.183, 3.945, 7.183, 3.945, 7.266, -2.779, 13.99, -2.696, 13.91, 4.028, 0.3752, 10.59, 0.4582, 3.862, 7.183, 3.945, 7.1, 10.67, 0.5411, -2.862, 0.6241, -9.587, 7.348, -9.504, 7.266, -2.779])
me_cube_001.materials.append(mat_material_004)
me_cube_001.use_remesh_fix_poles = True
me_cube_001.use_remesh_preserve_attributes = False
me_cube_001.update()
me_cube_005 = bpy.data.meshes.new('Cube.005')
me_cube_005.from_pydata([(-1.0, -1.0, -1.0), (-1.0, -1.0, 1.0), (-1.0, 1.0, -1.0), (-1.0, 1.0, 1.0), (1.0, -1.0, -1.0), (1.0, -1.0, 1.0), (1.0, 1.0, -1.0), (1.0, 1.0, 1.0)], [], [(0, 1, 3, 2), (2, 3, 7, 6), (6, 7, 5, 4), (4, 5, 1, 0), (2, 6, 4, 0), (7, 3, 1, 5)])
_uv = me_cube_005.uv_layers.new(name='UVMap')
_uv.uv.foreach_set('vector', [-12.99, 3.696, -12.91, -3.028, -6.183, -2.945, -6.266, 3.779, -6.266, 3.779, -6.183, -2.945, 0.5411, -2.862, 0.4582, 3.862, 0.4582, 3.862, 0.5411, -2.862, 7.266, -2.779, 7.183, 3.945, 7.183, 3.945, 7.266, -2.779, 13.99, -2.696, 13.91, 4.028, 0.3752, 10.59, 0.4582, 3.862, 7.183, 3.945, 7.1, 10.67, 0.5411, -2.862, 0.6241, -9.587, 7.348, -9.504, 7.266, -2.779])
me_cube_005.materials.append(mat_material_008)
me_cube_005.use_remesh_fix_poles = True
me_cube_005.use_remesh_preserve_attributes = False
me_cube_005.update()
me_cube_008 = bpy.data.meshes.new('Cube.008')
me_cube_008.from_pydata([(-1.0, -1.0, -1.0), (-1.0, -1.0, 1.0), (-1.0, 1.0, -1.0), (-1.0, 1.0, 1.0), (1.0, -1.0, -1.0), (1.0, -1.0, 1.0), (1.0, 1.0, -1.0), (1.0, 1.0, 1.0)], [], [(0, 1, 3, 2), (2, 3, 7, 6), (6, 7, 5, 4), (4, 5, 1, 0), (2, 6, 4, 0), (7, 3, 1, 5)])
_uv = me_cube_008.uv_layers.new(name='UVMap')
_uv.uv.foreach_set('vector', [-12.99, 3.696, -12.91, -3.028, -6.183, -2.945, -6.266, 3.779, -6.266, 3.779, -6.183, -2.945, 0.5411, -2.862, 0.4582, 3.862, 0.4582, 3.862, 0.5411, -2.862, 7.266, -2.779, 7.183, 3.945, 7.183, 3.945, 7.266, -2.779, 13.99, -2.696, 13.91, 4.028, 0.3752, 10.59, 0.4582, 3.862, 7.183, 3.945, 7.1, 10.67, 0.5411, -2.862, 0.6241, -9.587, 7.348, -9.504, 7.266, -2.779])
me_cube_008.materials.append(mat_material_011)
me_cube_008.use_remesh_fix_poles = True
me_cube_008.use_remesh_preserve_attributes = False
me_cube_008.update()
me_cube_009 = bpy.data.meshes.new('Cube.009')
me_cube_009.from_pydata([(-1.0, -1.0, -1.0), (-1.0, -1.0, 1.0), (-1.0, 1.0, -1.0), (-1.0, 1.0, 1.0), (1.0, -1.0, -1.0), (1.0, -1.0, 1.0), (1.0, 1.0, -1.0), (1.0, 1.0, 1.0)], [], [(0, 1, 3, 2), (2, 3, 7, 6), (6, 7, 5, 4), (4, 5, 1, 0), (2, 6, 4, 0), (7, 3, 1, 5)])
_uv = me_cube_009.uv_layers.new(name='UVMap')
_uv.uv.foreach_set('vector', [-12.99, 3.696, -12.91, -3.028, -6.183, -2.945, -6.266, 3.779, -6.266, 3.779, -6.183, -2.945, 0.5411, -2.862, 0.4582, 3.862, 0.4582, 3.862, 0.5411, -2.862, 7.266, -2.779, 7.183, 3.945, 7.183, 3.945, 7.266, -2.779, 13.99, -2.696, 13.91, 4.028, 0.3752, 10.59, 0.4582, 3.862, 7.183, 3.945, 7.1, 10.67, 0.5411, -2.862, 0.6241, -9.587, 7.348, -9.504, 7.266, -2.779])
me_cube_009.materials.append(mat_material_012)
me_cube_009.use_remesh_fix_poles = True
me_cube_009.use_remesh_preserve_attributes = False
me_cube_009.update()
me_cube_011 = bpy.data.meshes.new('Cube.011')
me_cube_011.from_pydata([(-1.0, -1.0, -1.0), (-1.0, -1.0, 1.0), (-1.0, 1.0, -1.0), (-1.0, 1.0, 1.0), (1.0, -1.0, -1.0), (1.0, -1.0, 1.0), (1.0, 1.0, -1.0), (1.0, 1.0, 1.0)], [], [(0, 1, 3, 2), (2, 3, 7, 6), (6, 7, 5, 4), (4, 5, 1, 0), (2, 6, 4, 0), (7, 3, 1, 5)])
_uv = me_cube_011.uv_layers.new(name='UVMap')
_uv.uv.foreach_set('vector', [-12.99, 3.696, -12.91, -3.028, -6.183, -2.945, -6.266, 3.779, -6.266, 3.779, -6.183, -2.945, 0.5411, -2.862, 0.4582, 3.862, 0.4582, 3.862, 0.5411, -2.862, 7.266, -2.779, 7.183, 3.945, 7.183, 3.945, 7.266, -2.779, 13.99, -2.696, 13.91, 4.028, 0.3752, 10.59, 0.4582, 3.862, 7.183, 3.945, 7.1, 10.67, 0.5411, -2.862, 0.6241, -9.587, 7.348, -9.504, 7.266, -2.779])
me_cube_011.materials.append(mat_material_014)
me_cube_011.use_remesh_fix_poles = True
me_cube_011.use_remesh_preserve_attributes = False
me_cube_011.update()
me_cube_012 = bpy.data.meshes.new('Cube.012')
me_cube_012.from_pydata([(-1.0, -1.0, -1.0), (-1.0, -1.0, 1.0), (-1.0, 1.0, -1.0), (-1.0, 1.0, 1.0), (1.0, -1.0, -1.0), (1.0, -1.0, 1.0), (1.0, 1.0, -1.0), (1.0, 1.0, 1.0)], [], [(0, 1, 3, 2), (2, 3, 7, 6), (6, 7, 5, 4), (4, 5, 1, 0), (2, 6, 4, 0), (7, 3, 1, 5)])
_uv = me_cube_012.uv_layers.new(name='UVMap')
_uv.uv.foreach_set('vector', [-12.99, 3.696, -12.91, -3.028, -6.183, -2.945, -6.266, 3.779, -6.266, 3.779, -6.183, -2.945, 0.5411, -2.862, 0.4582, 3.862, 0.4582, 3.862, 0.5411, -2.862, 7.266, -2.779, 7.183, 3.945, 7.183, 3.945, 7.266, -2.779, 13.99, -2.696, 13.91, 4.028, 0.3752, 10.59, 0.4582, 3.862, 7.183, 3.945, 7.1, 10.67, 0.5411, -2.862, 0.6241, -9.587, 7.348, -9.504, 7.266, -2.779])
me_cube_012.materials.append(mat_material_015)
me_cube_012.use_remesh_fix_poles = True
me_cube_012.use_remesh_preserve_attributes = False
me_cube_012.update()
me_cube_010 = bpy.data.meshes.new('Cube.010')
me_cube_010.from_pydata([(-1.0, -1.0, -1.0), (-1.0, -1.0, 1.0), (-1.0, 1.0, -1.0), (-1.0, 1.0, 1.0), (1.0, -1.0, -1.0), (1.0, -1.0, 1.0), (1.0, 1.0, -1.0), (1.0, 1.0, 1.0)], [], [(0, 1, 3, 2), (2, 3, 7, 6), (6, 7, 5, 4), (4, 5, 1, 0), (2, 6, 4, 0), (7, 3, 1, 5)])
_uv = me_cube_010.uv_layers.new(name='UVMap')
_uv.uv.foreach_set('vector', [-12.99, 3.696, -12.91, -3.028, -6.183, -2.945, -6.266, 3.779, -6.266, 3.779, -6.183, -2.945, 0.5411, -2.862, 0.4582, 3.862, 0.4582, 3.862, 0.5411, -2.862, 7.266, -2.779, 7.183, 3.945, 7.183, 3.945, 7.266, -2.779, 13.99, -2.696, 13.91, 4.028, 0.3752, 10.59, 0.4582, 3.862, 7.183, 3.945, 7.1, 10.67, 0.5411, -2.862, 0.6241, -9.587, 7.348, -9.504, 7.266, -2.779])
me_cube_010.materials.append(mat_material_013)
me_cube_010.use_remesh_fix_poles = True
me_cube_010.use_remesh_preserve_attributes = False
me_cube_010.update()
me_cube_017 = bpy.data.meshes.new('Cube.017')
me_cube_017.from_pydata([(-1.0, -1.0, -1.0), (-1.0, -1.0, 1.0), (-1.0, 1.0, -1.0), (-1.0, 1.0, 1.0), (1.0, -1.0, -1.0), (1.0, -1.0, 1.0), (1.0, 1.0, -1.0), (1.0, 1.0, 1.0)], [], [(0, 1, 3, 2), (2, 3, 7, 6), (6, 7, 5, 4), (4, 5, 1, 0), (2, 6, 4, 0), (7, 3, 1, 5)])
_uv = me_cube_017.uv_layers.new(name='UVMap')
_uv.uv.foreach_set('vector', [-12.99, 3.696, -12.91, -3.028, -6.183, -2.945, -6.266, 3.779, -6.266, 3.779, -6.183, -2.945, 0.5411, -2.862, 0.4582, 3.862, 0.4582, 3.862, 0.5411, -2.862, 7.266, -2.779, 7.183, 3.945, 7.183, 3.945, 7.266, -2.779, 13.99, -2.696, 13.91, 4.028, 0.3752, 10.59, 0.4582, 3.862, 7.183, 3.945, 7.1, 10.67, 0.5411, -2.862, 0.6241, -9.587, 7.348, -9.504, 7.266, -2.779])
me_cube_017.materials.append(mat_material_020)
me_cube_017.use_remesh_fix_poles = True
me_cube_017.use_remesh_preserve_attributes = False
me_cube_017.update()
me_cube_018 = bpy.data.meshes.new('Cube.018')
me_cube_018.from_pydata([(-1.0, -1.0, -1.0), (-1.0, -1.0, 1.0), (-1.0, 1.0, -1.0), (-1.0, 1.0, 1.0), (1.0, -1.0, -1.0), (1.0, -1.0, 1.0), (1.0, 1.0, -1.0), (1.0, 1.0, 1.0)], [], [(0, 1, 3, 2), (2, 3, 7, 6), (6, 7, 5, 4), (4, 5, 1, 0), (2, 6, 4, 0), (7, 3, 1, 5)])
_uv = me_cube_018.uv_layers.new(name='UVMap')
_uv.uv.foreach_set('vector', [-12.99, 3.696, -12.91, -3.028, -6.183, -2.945, -6.266, 3.779, -6.266, 3.779, -6.183, -2.945, 0.5411, -2.862, 0.4582, 3.862, 0.4582, 3.862, 0.5411, -2.862, 7.266, -2.779, 7.183, 3.945, 7.183, 3.945, 7.266, -2.779, 13.99, -2.696, 13.91, 4.028, 0.3752, 10.59, 0.4582, 3.862, 7.183, 3.945, 7.1, 10.67, 0.5411, -2.862, 0.6241, -9.587, 7.348, -9.504, 7.266, -2.779])
me_cube_018.materials.append(mat_material_021)
me_cube_018.use_remesh_fix_poles = True
me_cube_018.use_remesh_preserve_attributes = False
me_cube_018.update()
me_cube_016 = bpy.data.meshes.new('Cube.016')
me_cube_016.from_pydata([(-1.0, -1.0, -1.0), (-1.0, -1.0, 1.0), (-1.0, 1.0, -1.0), (-1.0, 1.0, 1.0), (1.0, -1.0, -1.0), (1.0, -1.0, 1.0), (1.0, 1.0, -1.0), (1.0, 1.0, 1.0)], [], [(0, 1, 3, 2), (2, 3, 7, 6), (6, 7, 5, 4), (4, 5, 1, 0), (2, 6, 4, 0), (7, 3, 1, 5)])
_uv = me_cube_016.uv_layers.new(name='UVMap')
_uv.uv.foreach_set('vector', [-12.99, 3.696, -12.91, -3.028, -6.183, -2.945, -6.266, 3.779, -6.266, 3.779, -6.183, -2.945, 0.5411, -2.862, 0.4582, 3.862, 0.4582, 3.862, 0.5411, -2.862, 7.266, -2.779, 7.183, 3.945, 7.183, 3.945, 7.266, -2.779, 13.99, -2.696, 13.91, 4.028, 0.3752, 10.59, 0.4582, 3.862, 7.183, 3.945, 7.1, 10.67, 0.5411, -2.862, 0.6241, -9.587, 7.348, -9.504, 7.266, -2.779])
me_cube_016.materials.append(mat_material_019)
me_cube_016.use_remesh_fix_poles = True
me_cube_016.use_remesh_preserve_attributes = False
me_cube_016.update()
me_cube_019 = bpy.data.meshes.new('Cube.019')
me_cube_019.from_pydata([(-1.0, -1.0, -1.0), (-1.0, -1.0, 1.0), (-1.0, 1.0, -1.0), (-1.0, 1.0, 1.0), (1.0, -1.0, -1.0), (1.0, -1.0, 1.0), (1.0, 1.0, -1.0), (1.0, 1.0, 1.0)], [], [(0, 1, 3, 2), (2, 3, 7, 6), (6, 7, 5, 4), (4, 5, 1, 0), (2, 6, 4, 0), (7, 3, 1, 5)])
_uv = me_cube_019.uv_layers.new(name='UVMap')
_uv.uv.foreach_set('vector', [-12.99, 3.696, -12.91, -3.028, -6.183, -2.945, -6.266, 3.779, -6.266, 3.779, -6.183, -2.945, 0.5411, -2.862, 0.4582, 3.862, 0.4582, 3.862, 0.5411, -2.862, 7.266, -2.779, 7.183, 3.945, 7.183, 3.945, 7.266, -2.779, 13.99, -2.696, 13.91, 4.028, 0.3752, 10.59, 0.4582, 3.862, 7.183, 3.945, 7.1, 10.67, 0.5411, -2.862, 0.6241, -9.587, 7.348, -9.504, 7.266, -2.779])
me_cube_019.materials.append(mat_material_022)
me_cube_019.use_remesh_fix_poles = True
me_cube_019.use_remesh_preserve_attributes = False
me_cube_019.update()
me_cube_020 = bpy.data.meshes.new('Cube.020')
me_cube_020.from_pydata([(-1.0, -1.0, -1.0), (-1.0, -1.0, 1.0), (-1.0, 1.0, -1.0), (-1.0, 1.0, 1.0), (1.0, -1.0, -1.0), (1.0, -1.0, 1.0), (1.0, 1.0, -1.0), (1.0, 1.0, 1.0)], [], [(0, 1, 3, 2), (2, 3, 7, 6), (6, 7, 5, 4), (4, 5, 1, 0), (2, 6, 4, 0), (7, 3, 1, 5)])
_uv = me_cube_020.uv_layers.new(name='UVMap')
_uv.uv.foreach_set('vector', [-12.99, 3.696, -12.91, -3.028, -6.183, -2.945, -6.266, 3.779, -6.266, 3.779, -6.183, -2.945, 0.5411, -2.862, 0.4582, 3.862, 0.4582, 3.862, 0.5411, -2.862, 7.266, -2.779, 7.183, 3.945, 7.183, 3.945, 7.266, -2.779, 13.99, -2.696, 13.91, 4.028, 0.3752, 10.59, 0.4582, 3.862, 7.183, 3.945, 7.1, 10.67, 0.5411, -2.862, 0.6241, -9.587, 7.348, -9.504, 7.266, -2.779])
me_cube_020.materials.append(mat_material_023)
me_cube_020.use_remesh_fix_poles = True
me_cube_020.use_remesh_preserve_attributes = False
me_cube_020.update()
me_cube_021 = bpy.data.meshes.new('Cube.021')
me_cube_021.from_pydata([(-1.0, -1.0, -1.0), (-1.0, -1.0, 1.0), (-1.0, 1.0, -1.0), (-1.0, 1.0, 1.0), (1.0, -1.0, -1.0), (1.0, -1.0, 1.0), (1.0, 1.0, -1.0), (1.0, 1.0, 1.0)], [], [(0, 1, 3, 2), (2, 3, 7, 6), (6, 7, 5, 4), (4, 5, 1, 0), (2, 6, 4, 0), (7, 3, 1, 5)])
_uv = me_cube_021.uv_layers.new(name='UVMap')
_uv.uv.foreach_set('vector', [-12.99, 3.696, -12.91, -3.028, -6.183, -2.945, -6.266, 3.779, -6.266, 3.779, -6.183, -2.945, 0.5411, -2.862, 0.4582, 3.862, 0.4582, 3.862, 0.5411, -2.862, 7.266, -2.779, 7.183, 3.945, 7.183, 3.945, 7.266, -2.779, 13.99, -2.696, 13.91, 4.028, 0.3752, 10.59, 0.4582, 3.862, 7.183, 3.945, 7.1, 10.67, 0.5411, -2.862, 0.6241, -9.587, 7.348, -9.504, 7.266, -2.779])
me_cube_021.materials.append(mat_material_024)
me_cube_021.use_remesh_fix_poles = True
me_cube_021.use_remesh_preserve_attributes = False
me_cube_021.update()
me_plane_001 = bpy.data.meshes.new('Plane.001')
me_plane_001.from_pydata([(-1.0, -1.0, 0.0), (1.0, -1.0, 0.0), (-1.0, 1.0, 0.0), (1.0, 1.0, 0.0)], [], [(0, 1, 3, 2)])
_uv = me_plane_001.uv_layers.new(name='UVMap')
_uv.uv.foreach_set('vector', [-1.383, -1.383, 2.383, -1.383, 2.383, 2.383, -1.383, 2.383])
me_plane_001.materials.append(mat_material_025)
me_plane_001.use_remesh_fix_poles = True
me_plane_001.use_remesh_preserve_attributes = False
me_plane_001.update()
me_cube_024 = bpy.data.meshes.new('Cube.024')
me_cube_024.from_pydata([(-1.0, -1.0, -1.0), (-1.0, -1.0, 1.0), (-1.0, 1.0, -1.0), (-1.0, 1.0, 1.0), (1.0, -1.0, -1.0), (1.0, -1.0, 1.0), (1.0, 1.0, -1.0), (1.0, 1.0, 1.0)], [], [(0, 1, 3, 2), (2, 3, 7, 6), (6, 7, 5, 4), (4, 5, 1, 0), (2, 6, 4, 0), (7, 3, 1, 5)])
_uv = me_cube_024.uv_layers.new(name='UVMap')
_uv.uv.foreach_set('vector', [-12.99, 3.696, -12.91, -3.028, -6.183, -2.945, -6.266, 3.779, -6.266, 3.779, -6.183, -2.945, 0.5411, -2.862, 0.4582, 3.862, 0.4582, 3.862, 0.5411, -2.862, 7.266, -2.779, 7.183, 3.945, 7.183, 3.945, 7.266, -2.779, 13.99, -2.696, 13.91, 4.028, 0.3752, 10.59, 0.4582, 3.862, 7.183, 3.945, 7.1, 10.67, 0.5411, -2.862, 0.6241, -9.587, 7.348, -9.504, 7.266, -2.779])
me_cube_024.materials.append(mat_material_028)
me_cube_024.use_remesh_fix_poles = True
me_cube_024.use_remesh_preserve_attributes = False
me_cube_024.update()
me_cube_023 = bpy.data.meshes.new('Cube.023')
me_cube_023.from_pydata([(-1.0, -1.0, -1.0), (-1.0, -1.0, 1.0), (-1.0, 1.0, -1.0), (-1.0, 1.0, 1.0), (1.0, -1.0, -1.0), (1.0, -1.0, 1.0), (1.0, 1.0, -1.0), (1.0, 1.0, 1.0)], [], [(0, 1, 3, 2), (2, 3, 7, 6), (6, 7, 5, 4), (4, 5, 1, 0), (2, 6, 4, 0), (7, 3, 1, 5)])
_uv = me_cube_023.uv_layers.new(name='UVMap')
_uv.uv.foreach_set('vector', [-12.99, 3.696, -12.91, -3.028, -6.183, -2.945, -6.266, 3.779, -6.266, 3.779, -6.183, -2.945, 0.5411, -2.862, 0.4582, 3.862, 0.4582, 3.862, 0.5411, -2.862, 7.266, -2.779, 7.183, 3.945, 7.183, 3.945, 7.266, -2.779, 13.99, -2.696, 13.91, 4.028, 0.3752, 10.59, 0.4582, 3.862, 7.183, 3.945, 7.1, 10.67, 0.5411, -2.862, 0.6241, -9.587, 7.348, -9.504, 7.266, -2.779])
me_cube_023.materials.append(mat_material_027)
me_cube_023.use_remesh_fix_poles = True
me_cube_023.use_remesh_preserve_attributes = False
me_cube_023.update()
me_cube_026 = bpy.data.meshes.new('Cube.026')
me_cube_026.from_pydata([(-1.0, -1.0, -1.0), (-1.0, -1.0, 1.0), (-1.0, 1.0, -1.0), (-1.0, 1.0, 1.0), (1.0, -1.0, -1.0), (1.0, -1.0, 1.0), (1.0, 1.0, -1.0), (1.0, 1.0, 1.0)], [], [(0, 1, 3, 2), (2, 3, 7, 6), (6, 7, 5, 4), (4, 5, 1, 0), (2, 6, 4, 0), (7, 3, 1, 5)])
_uv = me_cube_026.uv_layers.new(name='UVMap')
_uv.uv.foreach_set('vector', [-12.99, 3.696, -12.91, -3.028, -6.183, -2.945, -6.266, 3.779, -6.266, 3.779, -6.183, -2.945, 0.5411, -2.862, 0.4582, 3.862, 0.4582, 3.862, 0.5411, -2.862, 7.266, -2.779, 7.183, 3.945, 7.183, 3.945, 7.266, -2.779, 13.99, -2.696, 13.91, 4.028, 0.3752, 10.59, 0.4582, 3.862, 7.183, 3.945, 7.1, 10.67, 0.5411, -2.862, 0.6241, -9.587, 7.348, -9.504, 7.266, -2.779])
me_cube_026.materials.append(mat_material_030)
me_cube_026.use_remesh_fix_poles = True
me_cube_026.use_remesh_preserve_attributes = False
me_cube_026.update()
me_cube_025 = bpy.data.meshes.new('Cube.025')
me_cube_025.from_pydata([(-1.0, -1.0, -1.0), (-1.0, -1.0, 1.0), (-1.0, 1.0, -1.0), (-1.0, 1.0, 1.0), (1.0, -1.0, -1.0), (1.0, -1.0, 1.0), (1.0, 1.0, -1.0), (1.0, 1.0, 1.0)], [], [(0, 1, 3, 2), (2, 3, 7, 6), (6, 7, 5, 4), (4, 5, 1, 0), (2, 6, 4, 0), (7, 3, 1, 5)])
_uv = me_cube_025.uv_layers.new(name='UVMap')
_uv.uv.foreach_set('vector', [-12.99, 3.696, -12.91, -3.028, -6.183, -2.945, -6.266, 3.779, -6.266, 3.779, -6.183, -2.945, 0.5411, -2.862, 0.4582, 3.862, 0.4582, 3.862, 0.5411, -2.862, 7.266, -2.779, 7.183, 3.945, 7.183, 3.945, 7.266, -2.779, 13.99, -2.696, 13.91, 4.028, 0.3752, 10.59, 0.4582, 3.862, 7.183, 3.945, 7.1, 10.67, 0.5411, -2.862, 0.6241, -9.587, 7.348, -9.504, 7.266, -2.779])
me_cube_025.materials.append(mat_material_029)
me_cube_025.use_remesh_fix_poles = True
me_cube_025.use_remesh_preserve_attributes = False
me_cube_025.update()
me_cube_029 = bpy.data.meshes.new('Cube.029')
me_cube_029.from_pydata([(-1.0, -1.0, -1.0), (-1.0, -1.0, 1.0), (-1.0, 1.0, -1.0), (-1.0, 1.0, 1.0), (1.0, -1.0, -1.0), (1.0, -1.0, 1.0), (1.0, 1.0, -1.0), (1.0, 1.0, 1.0)], [], [(0, 1, 3, 2), (2, 3, 7, 6), (6, 7, 5, 4), (4, 5, 1, 0), (2, 6, 4, 0), (7, 3, 1, 5)])
_uv = me_cube_029.uv_layers.new(name='UVMap')
_uv.uv.foreach_set('vector', [-12.99, 3.696, -12.91, -3.028, -6.183, -2.945, -6.266, 3.779, -6.266, 3.779, -6.183, -2.945, 0.5411, -2.862, 0.4582, 3.862, 0.4582, 3.862, 0.5411, -2.862, 7.266, -2.779, 7.183, 3.945, 7.183, 3.945, 7.266, -2.779, 13.99, -2.696, 13.91, 4.028, 0.3752, 10.59, 0.4582, 3.862, 7.183, 3.945, 7.1, 10.67, 0.5411, -2.862, 0.6241, -9.587, 7.348, -9.504, 7.266, -2.779])
me_cube_029.materials.append(mat_material_033)
me_cube_029.use_remesh_fix_poles = True
me_cube_029.use_remesh_preserve_attributes = False
me_cube_029.update()
me_cube_028 = bpy.data.meshes.new('Cube.028')
me_cube_028.from_pydata([(-1.0, -1.0, -1.0), (-1.0, -1.0, 1.0), (-1.0, 1.0, -1.0), (-1.0, 1.0, 1.0), (1.0, -1.0, -1.0), (1.0, -1.0, 1.0), (1.0, 1.0, -1.0), (1.0, 1.0, 1.0)], [], [(0, 1, 3, 2), (2, 3, 7, 6), (6, 7, 5, 4), (4, 5, 1, 0), (2, 6, 4, 0), (7, 3, 1, 5)])
_uv = me_cube_028.uv_layers.new(name='UVMap')
_uv.uv.foreach_set('vector', [-12.99, 3.696, -12.91, -3.028, -6.183, -2.945, -6.266, 3.779, -6.266, 3.779, -6.183, -2.945, 0.5411, -2.862, 0.4582, 3.862, 0.4582, 3.862, 0.5411, -2.862, 7.266, -2.779, 7.183, 3.945, 7.183, 3.945, 7.266, -2.779, 13.99, -2.696, 13.91, 4.028, 0.3752, 10.59, 0.4582, 3.862, 7.183, 3.945, 7.1, 10.67, 0.5411, -2.862, 0.6241, -9.587, 7.348, -9.504, 7.266, -2.779])
me_cube_028.materials.append(mat_material_032)
me_cube_028.use_remesh_fix_poles = True
me_cube_028.use_remesh_preserve_attributes = False
me_cube_028.update()
me_cube_031 = bpy.data.meshes.new('Cube.031')
me_cube_031.from_pydata([(-1.0, -1.0, -1.0), (-1.0, -1.0, 1.0), (-1.0, 1.0, -1.0), (-1.0, 1.0, 1.0), (1.0, -1.0, -1.0), (1.0, -1.0, 1.0), (1.0, 1.0, -1.0), (1.0, 1.0, 1.0)], [], [(0, 1, 3, 2), (2, 3, 7, 6), (6, 7, 5, 4), (4, 5, 1, 0), (2, 6, 4, 0), (7, 3, 1, 5)])
_uv = me_cube_031.uv_layers.new(name='UVMap')
_uv.uv.foreach_set('vector', [-12.99, 3.696, -12.91, -3.028, -6.183, -2.945, -6.266, 3.779, -6.266, 3.779, -6.183, -2.945, 0.5411, -2.862, 0.4582, 3.862, 0.4582, 3.862, 0.5411, -2.862, 7.266, -2.779, 7.183, 3.945, 7.183, 3.945, 7.266, -2.779, 13.99, -2.696, 13.91, 4.028, 0.3752, 10.59, 0.4582, 3.862, 7.183, 3.945, 7.1, 10.67, 0.5411, -2.862, 0.6241, -9.587, 7.348, -9.504, 7.266, -2.779])
me_cube_031.materials.append(mat_material_035)
me_cube_031.use_remesh_fix_poles = True
me_cube_031.use_remesh_preserve_attributes = False
me_cube_031.update()
me_cube_030 = bpy.data.meshes.new('Cube.030')
me_cube_030.from_pydata([(-1.0, -1.0, -1.0), (-1.0, -1.0, 1.0), (-1.0, 1.0, -1.0), (-1.0, 1.0, 1.0), (1.0, -1.0, -1.0), (1.0, -1.0, 1.0), (1.0, 1.0, -1.0), (1.0, 1.0, 1.0)], [], [(0, 1, 3, 2), (2, 3, 7, 6), (6, 7, 5, 4), (4, 5, 1, 0), (2, 6, 4, 0), (7, 3, 1, 5)])
_uv = me_cube_030.uv_layers.new(name='UVMap')
_uv.uv.foreach_set('vector', [-12.99, 3.696, -12.91, -3.028, -6.183, -2.945, -6.266, 3.779, -6.266, 3.779, -6.183, -2.945, 0.5411, -2.862, 0.4582, 3.862, 0.4582, 3.862, 0.5411, -2.862, 7.266, -2.779, 7.183, 3.945, 7.183, 3.945, 7.266, -2.779, 13.99, -2.696, 13.91, 4.028, 0.3752, 10.59, 0.4582, 3.862, 7.183, 3.945, 7.1, 10.67, 0.5411, -2.862, 0.6241, -9.587, 7.348, -9.504, 7.266, -2.779])
me_cube_030.materials.append(mat_material_034)
me_cube_030.use_remesh_fix_poles = True
me_cube_030.use_remesh_preserve_attributes = False
me_cube_030.update()
me_cube_032 = bpy.data.meshes.new('Cube.032')
me_cube_032.from_pydata([(-1.0, -1.0, -1.0), (-1.0, -1.0, 1.0), (-1.0, 1.0, -1.0), (-1.0, 1.0, 1.0), (1.0, -1.0, -1.0), (1.0, -1.0, 1.0), (1.0, 1.0, -1.0), (1.0, 1.0, 1.0)], [], [(0, 1, 3, 2), (2, 3, 7, 6), (6, 7, 5, 4), (4, 5, 1, 0), (2, 6, 4, 0), (7, 3, 1, 5)])
_uv = me_cube_032.uv_layers.new(name='UVMap')
_uv.uv.foreach_set('vector', [-12.99, 3.696, -12.91, -3.028, -6.183, -2.945, -6.266, 3.779, -6.266, 3.779, -6.183, -2.945, 0.5411, -2.862, 0.4582, 3.862, 0.4582, 3.862, 0.5411, -2.862, 7.266, -2.779, 7.183, 3.945, 7.183, 3.945, 7.266, -2.779, 13.99, -2.696, 13.91, 4.028, 0.3752, 10.59, 0.4582, 3.862, 7.183, 3.945, 7.1, 10.67, 0.5411, -2.862, 0.6241, -9.587, 7.348, -9.504, 7.266, -2.779])
me_cube_032.materials.append(mat_material_036)
me_cube_032.use_remesh_fix_poles = True
me_cube_032.use_remesh_preserve_attributes = False
me_cube_032.update()
me_cube_033 = bpy.data.meshes.new('Cube.033')
me_cube_033.from_pydata([(-1.0, -1.0, -1.0), (-1.0, -1.0, 1.0), (-1.0, 1.0, -1.0), (-1.0, 1.0, 1.0), (1.0, -1.0, -1.0), (1.0, -1.0, 1.0), (1.0, 1.0, -1.0), (1.0, 1.0, 1.0)], [], [(0, 1, 3, 2), (2, 3, 7, 6), (6, 7, 5, 4), (4, 5, 1, 0), (2, 6, 4, 0), (7, 3, 1, 5)])
_uv = me_cube_033.uv_layers.new(name='UVMap')
_uv.uv.foreach_set('vector', [-12.99, 3.696, -12.91, -3.028, -6.183, -2.945, -6.266, 3.779, -6.266, 3.779, -6.183, -2.945, 0.5411, -2.862, 0.4582, 3.862, 0.4582, 3.862, 0.5411, -2.862, 7.266, -2.779, 7.183, 3.945, 7.183, 3.945, 7.266, -2.779, 13.99, -2.696, 13.91, 4.028, 0.3752, 10.59, 0.4582, 3.862, 7.183, 3.945, 7.1, 10.67, 0.5411, -2.862, 0.6241, -9.587, 7.348, -9.504, 7.266, -2.779])
me_cube_033.materials.append(mat_material_037)
me_cube_033.use_remesh_fix_poles = True
me_cube_033.use_remesh_preserve_attributes = False
me_cube_033.update()
me_plane_004 = bpy.data.meshes.new('Plane.004')
me_plane_004.from_pydata([(-1.0, -1.0, 0.0), (1.0, -1.0, 0.0), (-1.0, 1.0, 0.0), (1.0, 1.0, 0.0)], [], [(0, 1, 3, 2)])
_uv = me_plane_004.uv_layers.new(name='UVMap')
_uv.uv.foreach_set('vector', [-1.383, -1.383, 2.383, -1.383, 2.383, 2.383, -1.383, 2.383])
me_plane_004.materials.append(mat_material_041)
me_plane_004.use_remesh_fix_poles = True
me_plane_004.use_remesh_preserve_attributes = False
me_plane_004.update()
me_plane_006 = bpy.data.meshes.new('Plane.006')
me_plane_006.from_pydata([(-1.0, -1.0, 0.0), (1.0, -1.0, 0.0), (-1.0, 1.0, 0.0), (1.0, 1.0, 0.0)], [], [(0, 1, 3, 2)])
_uv = me_plane_006.uv_layers.new(name='UVMap')
_uv.uv.foreach_set('vector', [-1.383, -1.383, 2.383, -1.383, 2.383, 2.383, -1.383, 2.383])
me_plane_006.materials.append(mat_material_042)
me_plane_006.use_remesh_fix_poles = True
me_plane_006.use_remesh_preserve_attributes = False
me_plane_006.update()

# ---- objects
ob_light = bpy.data.objects.new('Light', light_light)
ob_camera = bpy.data.objects.new('Camera', cam_camera)
ob_plane = bpy.data.objects.new('Plane', me_plane)
ob_cube = bpy.data.objects.new('Cube', me_cube_001)
ob_cube_002 = bpy.data.objects.new('Cube.002', me_cube_005)
ob_cube_001 = bpy.data.objects.new('Cube.001', me_cube_008)
ob_cube_003 = bpy.data.objects.new('Cube.003', me_cube_009)
ob_cube_006 = bpy.data.objects.new('Cube.006', me_cube_011)
ob_cube_005 = bpy.data.objects.new('Cube.005', me_cube_012)
ob_cube_004 = bpy.data.objects.new('Cube.004', me_cube_010)
ob_cube_012 = bpy.data.objects.new('Cube.012', me_cube_017)
ob_cube_011 = bpy.data.objects.new('Cube.011', me_cube_018)
ob_cube_010 = bpy.data.objects.new('Cube.010', me_cube_016)
ob_cube_013 = bpy.data.objects.new('Cube.013', me_cube_019)
ob_cube_014 = bpy.data.objects.new('Cube.014', me_cube_020)
ob_cube_015 = bpy.data.objects.new('Cube.015', me_cube_021)
ob_plane_001 = bpy.data.objects.new('Plane.001', me_plane_001)
ob_cube_009 = bpy.data.objects.new('Cube.009', me_cube_024)
ob_cube_007 = bpy.data.objects.new('Cube.007', me_cube_023)
ob_cube_018 = bpy.data.objects.new('Cube.018', me_cube_026)
ob_cube_016 = bpy.data.objects.new('Cube.016', me_cube_025)
ob_cube_020 = bpy.data.objects.new('Cube.020', me_cube_029)
ob_cube_019 = bpy.data.objects.new('Cube.019', me_cube_028)
ob_cube_022 = bpy.data.objects.new('Cube.022', me_cube_031)
ob_cube_021 = bpy.data.objects.new('Cube.021', me_cube_030)
ob_cube_023 = bpy.data.objects.new('Cube.023', me_cube_032)
ob_cube_008 = bpy.data.objects.new('Cube.008', me_cube_033)
ob_plane_002 = bpy.data.objects.new('Plane.002', me_plane_004)
ob_plane_003 = bpy.data.objects.new('Plane.003', me_plane_006)

# ---- transforms, parenting, visibility, modifiers, constraints
ob_light.location = (4.076, 1.005, 5.904)
ob_light.rotation_euler = (0.6503, 0.05522, 1.866)
ob_light.lock_rotations_4d = False
ob_light.empty_display_type = 'ARROWS'
ob_light.color = (0.0, 0.0, 0.0, 0.0)
ob_light.lineart.crease_threshold = 0.0
ob_camera.location = (7.359, -6.926, 4.958)
ob_camera.rotation_euler = (1.109, 0.0, 0.8149)
ob_camera.lock_rotations_4d = False
ob_camera.empty_display_type = 'ARROWS'
ob_camera.color = (0.0, 0.0, 0.0, 0.0)
ob_camera.display_type = 'WIRE'
ob_camera.lineart.crease_threshold = 0.0
ob_plane.location = (0.0, 0.0, 0.0)
ob_plane.scale = (2.927, 2.927, 2.927)
ob_cube.location = (0.9032, -1.857, 0.6476)
ob_cube.scale = (0.05193, 1.0, 0.7067)
ob_cube_002.location = (1.914, -2.947, 0.6476)
ob_cube_002.rotation_euler = (0.0, -0.0, -1.573)
ob_cube_002.scale = (0.05193, 1.0, 0.7067)
ob_cube_001.location = (-0.0289, -2.947, 0.6476)
ob_cube_001.rotation_euler = (0.0, -0.0, -1.573)
ob_cube_001.scale = (0.05193, 1.0, 0.7067)
ob_cube_003.location = (-1.998, -2.947, 0.6476)
ob_cube_003.rotation_euler = (0.0, -0.0, -1.573)
ob_cube_003.scale = (0.05193, 1.0, 0.7067)
ob_cube_006.location = (-0.0289, 2.876, 0.6476)
ob_cube_006.rotation_euler = (0.0, -0.0, -1.573)
ob_cube_006.scale = (0.05193, 1.0, 0.7067)
ob_cube_005.location = (1.914, 2.876, 0.6476)
ob_cube_005.rotation_euler = (0.0, -0.0, -1.573)
ob_cube_005.scale = (0.05193, 1.0, 0.7067)
ob_cube_004.location = (-1.998, 2.876, 0.6476)
ob_cube_004.rotation_euler = (0.0, -0.0, -1.573)
ob_cube_004.scale = (0.05193, 1.0, 0.7067)
ob_cube_012.location = (-2.899, -0.06538, 0.6476)
ob_cube_012.rotation_euler = (0.0, -0.0, -3.138)
ob_cube_012.scale = (0.05193, 1.0, 0.7067)
ob_cube_011.location = (-2.894, -2.008, 0.6476)
ob_cube_011.rotation_euler = (0.0, -0.0, -3.138)
ob_cube_011.scale = (0.05193, 1.0, 0.7067)
ob_cube_010.location = (-2.875, 1.903, 0.6476)
ob_cube_010.rotation_euler = (0.0, -0.0, -3.159)
ob_cube_010.scale = (0.05193, 1.0, 0.7067)
ob_cube_013.location = (0.9032, 1.885, 0.6476)
ob_cube_013.scale = (0.05193, 1.0, 0.7067)
ob_cube_014.location = (-1.764, -1.98, 0.6476)
ob_cube_014.scale = (0.05193, 1.0, 0.7067)
ob_cube_015.location = (-1.948, -1.849, 0.6476)
ob_cube_015.rotation_euler = (0.0, -0.0, 1.577)
ob_cube_015.scale = (0.05193, 1.0, 0.7067)
ob_plane_001.location = (5.548, 0.0, 0.0)
ob_plane_001.scale = (2.927, 2.927, 2.927)
ob_cube_009.location = (3.695, 2.876, 0.6476)
ob_cube_009.rotation_euler = (0.0, -0.0, -1.573)
ob_cube_009.scale = (0.05193, 1.0, 0.7067)
ob_cube_007.location = (5.664, 2.876, 0.6476)
ob_cube_007.rotation_euler = (0.0, -0.0, -1.573)
ob_cube_007.scale = (0.05193, 1.0, 0.7067)
ob_cube_018.location = (5.779, -2.947, 0.6476)
ob_cube_018.rotation_euler = (0.0, -0.0, -1.573)
ob_cube_018.scale = (0.05193, 1.0, 0.7067)
ob_cube_016.location = (3.811, -2.947, 0.6476)
ob_cube_016.rotation_euler = (0.0, -0.0, -1.573)
ob_cube_016.scale = (0.05193, 1.0, 0.7067)
ob_cube_020.location = (3.123, -1.857, 0.6476)
ob_cube_020.scale = (0.05193, 1.0, 0.7067)
ob_cube_019.location = (3.123, 1.885, 0.6476)
ob_cube_019.scale = (0.05193, 1.0, 0.7067)
ob_cube_022.location = (5.386, 2.303, 0.6476)
ob_cube_022.scale = (0.05193, 1.0, 0.7067)
ob_cube_021.location = (5.386, -1.082, 0.6476)
ob_cube_021.scale = (0.05193, 1.0, 0.7067)
ob_cube_023.location = (7.24, 0.5519, 0.6795)
ob_cube_023.scale = (0.05193, 1.0, 0.7067)
ob_cube_008.location = (4.882, -1.202, 0.6476)
ob_cube_008.rotation_euler = (0.0, -0.0, 1.577)
ob_cube_008.scale = (0.05193, 1.0, 0.7067)
ob_plane_002.location = (5.548, 0.0, 1.349)
ob_plane_002.rotation_euler = (-3.143, -0.0, 0.0)
ob_plane_002.scale = (2.927, 2.927, 2.927)
ob_plane_003.location = (0.07917, 0.0, 1.349)
ob_plane_003.rotation_euler = (-3.143, -0.0, 0.0)
ob_plane_003.scale = (2.927, 2.927, 2.927)

# ---- collection membership
col_collection.objects.link(ob_light)
col_collection.objects.link(ob_camera)
col_collection.objects.link(ob_plane)
col_collection.objects.link(ob_cube)
col_collection.objects.link(ob_cube_002)
col_collection.objects.link(ob_cube_001)
col_collection.objects.link(ob_cube_003)
col_collection.objects.link(ob_cube_006)
col_collection.objects.link(ob_cube_005)
col_collection.objects.link(ob_cube_004)
col_collection.objects.link(ob_cube_012)
col_collection.objects.link(ob_cube_011)
col_collection.objects.link(ob_cube_010)
col_collection.objects.link(ob_cube_013)
col_collection.objects.link(ob_cube_014)
col_collection.objects.link(ob_cube_015)
col_collection.objects.link(ob_plane_001)
col_collection.objects.link(ob_cube_009)
col_collection.objects.link(ob_cube_007)
col_collection.objects.link(ob_cube_018)
col_collection.objects.link(ob_cube_016)
col_collection.objects.link(ob_cube_020)
col_collection.objects.link(ob_cube_019)
col_collection.objects.link(ob_cube_022)
col_collection.objects.link(ob_cube_021)
col_collection.objects.link(ob_cube_023)
col_collection.objects.link(ob_cube_008)
col_collection.objects.link(ob_plane_002)
col_collection.objects.link(ob_plane_003)

# ---- scene / render settings (as saved in the file)
scene.camera = ob_camera
scene.frame_start = 1; scene.frame_end = 250; scene.frame_set(1)
scene.render.engine = 'BLENDER_EEVEE_NEXT'
scene.cycles.sampling_pattern = 'TABULATED_SOBOL'
scene.cycles.use_light_tree = False
scene.view_settings.view_transform = 'Filmic'
bpy.context.view_layer.update()
